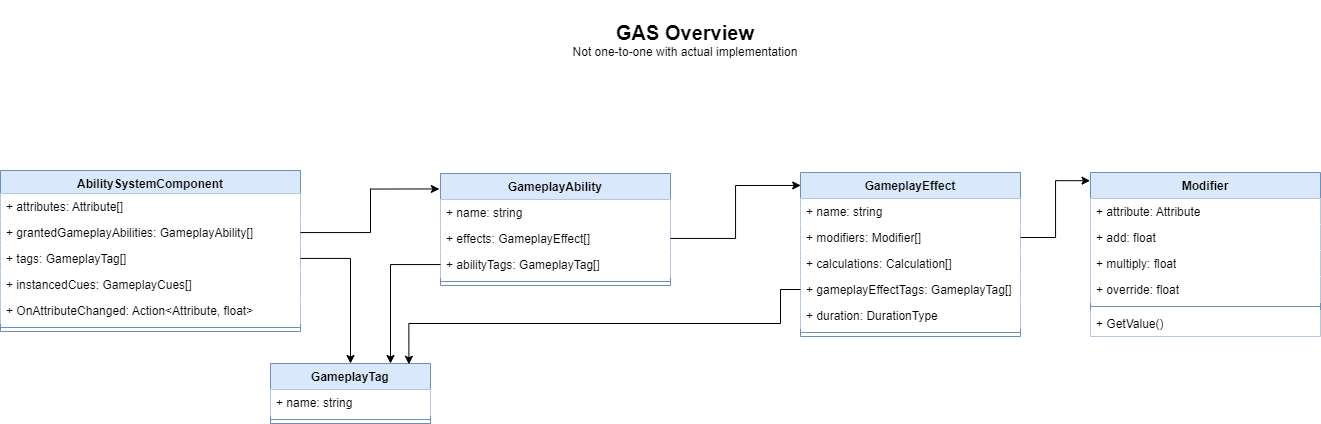

The diagram above was exported from draw.io. Its source (the exported page's mxGraphModel, read from the mxfile embedded in the PNG):
<mxGraphModel dx="2514" dy="941" grid="1" gridSize="10" guides="1" tooltips="1" connect="1" arrows="1" fold="1" page="1" pageScale="1" pageWidth="827" pageHeight="1169" math="0" shadow="0">
  <root>
    <mxCell id="0" />
    <mxCell id="1" parent="0" />
    <mxCell id="Cs0P0R3OcZdiZQVaF4DE-45" value="GameplayEffect" style="swimlane;fontStyle=1;align=center;verticalAlign=top;childLayout=stackLayout;horizontal=1;startSize=26;horizontalStack=0;resizeParent=1;resizeParentMax=0;resizeLast=0;collapsible=1;marginBottom=0;whiteSpace=wrap;html=1;fillStyle=solid;fillColor=#dae8fc;strokeColor=#6c8ebf;gradientColor=none;" parent="1" vertex="1">
      <mxGeometry x="130" y="202" width="220" height="164" as="geometry" />
    </mxCell>
    <mxCell id="Cs0P0R3OcZdiZQVaF4DE-46" value="+&amp;nbsp;name&lt;span style=&quot;background-color: initial;&quot;&gt;: string&lt;/span&gt;" style="text;strokeColor=none;fillColor=default;align=left;verticalAlign=top;spacingLeft=4;spacingRight=4;overflow=hidden;rotatable=0;points=[[0,0.5],[1,0.5]];portConstraint=eastwest;whiteSpace=wrap;html=1;gradientColor=none;" parent="Cs0P0R3OcZdiZQVaF4DE-45" vertex="1">
      <mxGeometry y="26" width="220" height="26" as="geometry" />
    </mxCell>
    <mxCell id="ttGVAuP9e6NH3dQaV32k-85" value="+&amp;nbsp;modifiers&lt;span style=&quot;background-color: initial;&quot;&gt;: Modifier[]&lt;/span&gt;" style="text;strokeColor=none;fillColor=default;align=left;verticalAlign=top;spacingLeft=4;spacingRight=4;overflow=hidden;rotatable=0;points=[[0,0.5],[1,0.5]];portConstraint=eastwest;whiteSpace=wrap;html=1;gradientColor=none;" parent="Cs0P0R3OcZdiZQVaF4DE-45" vertex="1">
      <mxGeometry y="52" width="220" height="26" as="geometry" />
    </mxCell>
    <mxCell id="ttGVAuP9e6NH3dQaV32k-96" value="+&amp;nbsp;calculations&lt;span style=&quot;background-color: initial;&quot;&gt;: Calculation[]&lt;/span&gt;" style="text;strokeColor=none;fillColor=default;align=left;verticalAlign=top;spacingLeft=4;spacingRight=4;overflow=hidden;rotatable=0;points=[[0,0.5],[1,0.5]];portConstraint=eastwest;whiteSpace=wrap;html=1;gradientColor=none;" parent="Cs0P0R3OcZdiZQVaF4DE-45" vertex="1">
      <mxGeometry y="78" width="220" height="26" as="geometry" />
    </mxCell>
    <mxCell id="ttGVAuP9e6NH3dQaV32k-97" value="+&amp;nbsp;gameplayEffectTags&lt;span style=&quot;background-color: initial;&quot;&gt;: GameplayTag[]&lt;/span&gt;" style="text;strokeColor=none;fillColor=default;align=left;verticalAlign=top;spacingLeft=4;spacingRight=4;overflow=hidden;rotatable=0;points=[[0,0.5],[1,0.5]];portConstraint=eastwest;whiteSpace=wrap;html=1;gradientColor=none;" parent="Cs0P0R3OcZdiZQVaF4DE-45" vertex="1">
      <mxGeometry y="104" width="220" height="26" as="geometry" />
    </mxCell>
    <mxCell id="ttGVAuP9e6NH3dQaV32k-84" value="+&amp;nbsp;duration&lt;span style=&quot;background-color: initial;&quot;&gt;: DurationType&lt;/span&gt;" style="text;strokeColor=none;fillColor=default;align=left;verticalAlign=top;spacingLeft=4;spacingRight=4;overflow=hidden;rotatable=0;points=[[0,0.5],[1,0.5]];portConstraint=eastwest;whiteSpace=wrap;html=1;gradientColor=none;" parent="Cs0P0R3OcZdiZQVaF4DE-45" vertex="1">
      <mxGeometry y="130" width="220" height="26" as="geometry" />
    </mxCell>
    <mxCell id="Cs0P0R3OcZdiZQVaF4DE-47" value="" style="line;strokeWidth=1;fillColor=none;align=left;verticalAlign=middle;spacingTop=-1;spacingLeft=3;spacingRight=3;rotatable=0;labelPosition=right;points=[];portConstraint=eastwest;strokeColor=inherit;" parent="Cs0P0R3OcZdiZQVaF4DE-45" vertex="1">
      <mxGeometry y="156" width="220" height="8" as="geometry" />
    </mxCell>
    <mxCell id="ttGVAuP9e6NH3dQaV32k-1" value="GameplayAbility" style="swimlane;fontStyle=1;align=center;verticalAlign=top;childLayout=stackLayout;horizontal=1;startSize=26;horizontalStack=0;resizeParent=1;resizeParentMax=0;resizeLast=0;collapsible=1;marginBottom=0;whiteSpace=wrap;html=1;fillStyle=solid;fillColor=#dae8fc;strokeColor=#6c8ebf;gradientColor=none;" parent="1" vertex="1">
      <mxGeometry x="-230" y="203" width="230" height="112" as="geometry" />
    </mxCell>
    <mxCell id="ttGVAuP9e6NH3dQaV32k-2" value="+&amp;nbsp;name&lt;span style=&quot;background-color: initial;&quot;&gt;: string&lt;/span&gt;" style="text;strokeColor=none;fillColor=default;align=left;verticalAlign=top;spacingLeft=4;spacingRight=4;overflow=hidden;rotatable=0;points=[[0,0.5],[1,0.5]];portConstraint=eastwest;whiteSpace=wrap;html=1;gradientColor=none;" parent="ttGVAuP9e6NH3dQaV32k-1" vertex="1">
      <mxGeometry y="26" width="230" height="26" as="geometry" />
    </mxCell>
    <mxCell id="ttGVAuP9e6NH3dQaV32k-101" value="+&amp;nbsp;effects&lt;span style=&quot;background-color: initial;&quot;&gt;:&amp;nbsp;&lt;/span&gt;GameplayEffect[]" style="text;strokeColor=none;fillColor=default;align=left;verticalAlign=top;spacingLeft=4;spacingRight=4;overflow=hidden;rotatable=0;points=[[0,0.5],[1,0.5]];portConstraint=eastwest;whiteSpace=wrap;html=1;gradientColor=none;" parent="ttGVAuP9e6NH3dQaV32k-1" vertex="1">
      <mxGeometry y="52" width="230" height="26" as="geometry" />
    </mxCell>
    <mxCell id="ttGVAuP9e6NH3dQaV32k-102" value="+&amp;nbsp;abilityTags&lt;span style=&quot;background-color: initial;&quot;&gt;:&amp;nbsp;&lt;/span&gt;GameplayTag[]" style="text;strokeColor=none;fillColor=default;align=left;verticalAlign=top;spacingLeft=4;spacingRight=4;overflow=hidden;rotatable=0;points=[[0,0.5],[1,0.5]];portConstraint=eastwest;whiteSpace=wrap;html=1;gradientColor=none;" parent="ttGVAuP9e6NH3dQaV32k-1" vertex="1">
      <mxGeometry y="78" width="230" height="26" as="geometry" />
    </mxCell>
    <mxCell id="ttGVAuP9e6NH3dQaV32k-3" value="" style="line;strokeWidth=1;fillColor=none;align=left;verticalAlign=middle;spacingTop=-1;spacingLeft=3;spacingRight=3;rotatable=0;labelPosition=right;points=[];portConstraint=eastwest;strokeColor=inherit;" parent="ttGVAuP9e6NH3dQaV32k-1" vertex="1">
      <mxGeometry y="104" width="230" height="8" as="geometry" />
    </mxCell>
    <mxCell id="ttGVAuP9e6NH3dQaV32k-11" value="AbilitySystemComponent" style="swimlane;fontStyle=1;align=center;verticalAlign=top;childLayout=stackLayout;horizontal=1;startSize=23;horizontalStack=0;resizeParent=1;resizeParentMax=0;resizeLast=0;collapsible=1;marginBottom=0;whiteSpace=wrap;html=1;fillColor=#dae8fc;strokeColor=#6c8ebf;" parent="1" vertex="1">
      <mxGeometry x="-670" y="200" width="300" height="161" as="geometry">
        <mxRectangle x="-190" y="60" width="190" height="30" as="alternateBounds" />
      </mxGeometry>
    </mxCell>
    <mxCell id="ttGVAuP9e6NH3dQaV32k-18" value="+ attributes: Attribute[]" style="text;strokeColor=none;fillColor=default;align=left;verticalAlign=top;spacingLeft=4;spacingRight=4;overflow=hidden;rotatable=0;points=[[0,0.5],[1,0.5]];portConstraint=eastwest;whiteSpace=wrap;html=1;" parent="ttGVAuP9e6NH3dQaV32k-11" vertex="1">
      <mxGeometry y="23" width="300" height="26" as="geometry" />
    </mxCell>
    <mxCell id="ttGVAuP9e6NH3dQaV32k-12" value="+ grantedGameplayAbilities: GameplayAbility[]" style="text;align=left;verticalAlign=top;spacingLeft=4;spacingRight=4;overflow=hidden;rotatable=0;points=[[0,0.5],[1,0.5]];portConstraint=eastwest;whiteSpace=wrap;html=1;fillColor=default;" parent="ttGVAuP9e6NH3dQaV32k-11" vertex="1">
      <mxGeometry y="49" width="300" height="26" as="geometry" />
    </mxCell>
    <mxCell id="ttGVAuP9e6NH3dQaV32k-15" value="+ tags: GameplayTag[]" style="text;strokeColor=none;fillColor=default;align=left;verticalAlign=top;spacingLeft=4;spacingRight=4;overflow=hidden;rotatable=0;points=[[0,0.5],[1,0.5]];portConstraint=eastwest;whiteSpace=wrap;html=1;gradientColor=none;" parent="ttGVAuP9e6NH3dQaV32k-11" vertex="1">
      <mxGeometry y="75" width="300" height="26" as="geometry" />
    </mxCell>
    <mxCell id="ttGVAuP9e6NH3dQaV32k-63" value="+ instancedCues: GameplayCues[]" style="text;strokeColor=none;fillColor=default;align=left;verticalAlign=top;spacingLeft=4;spacingRight=4;overflow=hidden;rotatable=0;points=[[0,0.5],[1,0.5]];portConstraint=eastwest;whiteSpace=wrap;html=1;" parent="ttGVAuP9e6NH3dQaV32k-11" vertex="1">
      <mxGeometry y="101" width="300" height="26" as="geometry" />
    </mxCell>
    <mxCell id="ttGVAuP9e6NH3dQaV32k-69" value="+ OnAttributeChanged: Action&amp;lt;Attribute, float&amp;gt;" style="text;strokeColor=none;fillColor=default;align=left;verticalAlign=top;spacingLeft=4;spacingRight=4;overflow=hidden;rotatable=0;points=[[0,0.5],[1,0.5]];portConstraint=eastwest;whiteSpace=wrap;html=1;" parent="ttGVAuP9e6NH3dQaV32k-11" vertex="1">
      <mxGeometry y="127" width="300" height="26" as="geometry" />
    </mxCell>
    <mxCell id="ttGVAuP9e6NH3dQaV32k-13" value="" style="line;strokeWidth=1;fillColor=none;align=left;verticalAlign=middle;spacingTop=-1;spacingLeft=3;spacingRight=3;rotatable=0;labelPosition=right;points=[];portConstraint=eastwest;strokeColor=inherit;" parent="ttGVAuP9e6NH3dQaV32k-11" vertex="1">
      <mxGeometry y="153" width="300" height="8" as="geometry" />
    </mxCell>
    <mxCell id="ttGVAuP9e6NH3dQaV32k-70" value="&lt;b&gt;&lt;font style=&quot;font-size: 20px;&quot;&gt;GAS Overview&lt;/font&gt;&lt;/b&gt;&lt;br&gt;Not one-to-one with actual implementation" style="text;html=1;strokeColor=none;fillColor=none;align=center;verticalAlign=middle;whiteSpace=wrap;rounded=0;" parent="1" vertex="1">
      <mxGeometry x="-190" y="30" width="410" height="80" as="geometry" />
    </mxCell>
    <mxCell id="ttGVAuP9e6NH3dQaV32k-73" value="Modifier" style="swimlane;fontStyle=1;align=center;verticalAlign=top;childLayout=stackLayout;horizontal=1;startSize=26;horizontalStack=0;resizeParent=1;resizeParentMax=0;resizeLast=0;collapsible=1;marginBottom=0;whiteSpace=wrap;html=1;fillStyle=solid;fillColor=#dae8fc;strokeColor=#6c8ebf;gradientColor=none;" parent="1" vertex="1">
      <mxGeometry x="420" y="202" width="230" height="164" as="geometry" />
    </mxCell>
    <mxCell id="ttGVAuP9e6NH3dQaV32k-153" value="+ attribute&lt;span style=&quot;background-color: initial;&quot;&gt;: Attribute&lt;/span&gt;" style="text;strokeColor=none;fillColor=default;align=left;verticalAlign=top;spacingLeft=4;spacingRight=4;overflow=hidden;rotatable=0;points=[[0,0.5],[1,0.5]];portConstraint=eastwest;whiteSpace=wrap;html=1;gradientColor=none;" parent="ttGVAuP9e6NH3dQaV32k-73" vertex="1">
      <mxGeometry y="26" width="230" height="26" as="geometry" />
    </mxCell>
    <mxCell id="ttGVAuP9e6NH3dQaV32k-74" value="+ add&lt;span style=&quot;background-color: initial;&quot;&gt;: float&lt;/span&gt;" style="text;strokeColor=none;fillColor=default;align=left;verticalAlign=top;spacingLeft=4;spacingRight=4;overflow=hidden;rotatable=0;points=[[0,0.5],[1,0.5]];portConstraint=eastwest;whiteSpace=wrap;html=1;gradientColor=none;" parent="ttGVAuP9e6NH3dQaV32k-73" vertex="1">
      <mxGeometry y="52" width="230" height="26" as="geometry" />
    </mxCell>
    <mxCell id="ttGVAuP9e6NH3dQaV32k-75" value="+ multiply&lt;span style=&quot;background-color: initial;&quot;&gt;: float&lt;/span&gt;" style="text;strokeColor=none;fillColor=default;align=left;verticalAlign=top;spacingLeft=4;spacingRight=4;overflow=hidden;rotatable=0;points=[[0,0.5],[1,0.5]];portConstraint=eastwest;whiteSpace=wrap;html=1;gradientColor=none;" parent="ttGVAuP9e6NH3dQaV32k-73" vertex="1">
      <mxGeometry y="78" width="230" height="26" as="geometry" />
    </mxCell>
    <mxCell id="ttGVAuP9e6NH3dQaV32k-78" value="+ override&lt;span style=&quot;background-color: initial;&quot;&gt;: float&lt;/span&gt;" style="text;strokeColor=none;fillColor=default;align=left;verticalAlign=top;spacingLeft=4;spacingRight=4;overflow=hidden;rotatable=0;points=[[0,0.5],[1,0.5]];portConstraint=eastwest;whiteSpace=wrap;html=1;gradientColor=none;" parent="ttGVAuP9e6NH3dQaV32k-73" vertex="1">
      <mxGeometry y="104" width="230" height="26" as="geometry" />
    </mxCell>
    <mxCell id="ttGVAuP9e6NH3dQaV32k-76" value="" style="line;strokeWidth=1;fillColor=none;align=left;verticalAlign=middle;spacingTop=-1;spacingLeft=3;spacingRight=3;rotatable=0;labelPosition=right;points=[];portConstraint=eastwest;strokeColor=inherit;" parent="ttGVAuP9e6NH3dQaV32k-73" vertex="1">
      <mxGeometry y="130" width="230" height="8" as="geometry" />
    </mxCell>
    <mxCell id="ttGVAuP9e6NH3dQaV32k-77" value="+ GetValue()" style="text;strokeColor=none;fillColor=default;align=left;verticalAlign=top;spacingLeft=4;spacingRight=4;overflow=hidden;rotatable=0;points=[[0,0.5],[1,0.5]];portConstraint=eastwest;whiteSpace=wrap;html=1;" parent="ttGVAuP9e6NH3dQaV32k-73" vertex="1">
      <mxGeometry y="138" width="230" height="26" as="geometry" />
    </mxCell>
    <mxCell id="ttGVAuP9e6NH3dQaV32k-103" value="GameplayTag" style="swimlane;fontStyle=1;align=center;verticalAlign=top;childLayout=stackLayout;horizontal=1;startSize=26;horizontalStack=0;resizeParent=1;resizeParentMax=0;resizeLast=0;collapsible=1;marginBottom=0;whiteSpace=wrap;html=1;fillStyle=solid;fillColor=#dae8fc;strokeColor=#6c8ebf;gradientColor=none;" parent="1" vertex="1">
      <mxGeometry x="-400" y="393" width="160" height="60" as="geometry" />
    </mxCell>
    <mxCell id="ttGVAuP9e6NH3dQaV32k-104" value="+&amp;nbsp;name&lt;span style=&quot;background-color: initial;&quot;&gt;: string&lt;/span&gt;" style="text;strokeColor=none;fillColor=default;align=left;verticalAlign=top;spacingLeft=4;spacingRight=4;overflow=hidden;rotatable=0;points=[[0,0.5],[1,0.5]];portConstraint=eastwest;whiteSpace=wrap;html=1;gradientColor=none;" parent="ttGVAuP9e6NH3dQaV32k-103" vertex="1">
      <mxGeometry y="26" width="160" height="26" as="geometry" />
    </mxCell>
    <mxCell id="ttGVAuP9e6NH3dQaV32k-109" value="" style="line;strokeWidth=1;fillColor=none;align=left;verticalAlign=middle;spacingTop=-1;spacingLeft=3;spacingRight=3;rotatable=0;labelPosition=right;points=[];portConstraint=eastwest;strokeColor=inherit;" parent="ttGVAuP9e6NH3dQaV32k-103" vertex="1">
      <mxGeometry y="52" width="160" height="8" as="geometry" />
    </mxCell>
    <mxCell id="ttGVAuP9e6NH3dQaV32k-133" style="edgeStyle=orthogonalEdgeStyle;rounded=0;orthogonalLoop=1;jettySize=auto;html=1;" parent="1" source="ttGVAuP9e6NH3dQaV32k-15" target="ttGVAuP9e6NH3dQaV32k-103" edge="1">
      <mxGeometry relative="1" as="geometry" />
    </mxCell>
    <mxCell id="ttGVAuP9e6NH3dQaV32k-134" style="edgeStyle=orthogonalEdgeStyle;rounded=0;orthogonalLoop=1;jettySize=auto;html=1;entryX=0.75;entryY=0;entryDx=0;entryDy=0;" parent="1" source="ttGVAuP9e6NH3dQaV32k-102" target="ttGVAuP9e6NH3dQaV32k-103" edge="1">
      <mxGeometry relative="1" as="geometry" />
    </mxCell>
    <mxCell id="ttGVAuP9e6NH3dQaV32k-141" style="edgeStyle=orthogonalEdgeStyle;rounded=0;orthogonalLoop=1;jettySize=auto;html=1;entryX=0.001;entryY=0.079;entryDx=0;entryDy=0;entryPerimeter=0;" parent="1" source="ttGVAuP9e6NH3dQaV32k-101" target="Cs0P0R3OcZdiZQVaF4DE-45" edge="1">
      <mxGeometry relative="1" as="geometry" />
    </mxCell>
    <mxCell id="maj1ABuAUbxekN3Zc_v7-10" style="edgeStyle=orthogonalEdgeStyle;rounded=0;orthogonalLoop=1;jettySize=auto;html=1;entryX=-0.002;entryY=0.05;entryDx=0;entryDy=0;entryPerimeter=0;" edge="1" parent="1" source="ttGVAuP9e6NH3dQaV32k-85" target="ttGVAuP9e6NH3dQaV32k-73">
      <mxGeometry relative="1" as="geometry" />
    </mxCell>
    <mxCell id="maj1ABuAUbxekN3Zc_v7-14" style="edgeStyle=orthogonalEdgeStyle;rounded=0;orthogonalLoop=1;jettySize=auto;html=1;entryX=-0.005;entryY=0.138;entryDx=0;entryDy=0;entryPerimeter=0;" edge="1" parent="1" source="ttGVAuP9e6NH3dQaV32k-12" target="ttGVAuP9e6NH3dQaV32k-1">
      <mxGeometry relative="1" as="geometry" />
    </mxCell>
    <mxCell id="maj1ABuAUbxekN3Zc_v7-16" style="edgeStyle=orthogonalEdgeStyle;rounded=0;orthogonalLoop=1;jettySize=auto;html=1;entryX=0.865;entryY=0.013;entryDx=0;entryDy=0;entryPerimeter=0;" edge="1" parent="1" source="ttGVAuP9e6NH3dQaV32k-97" target="ttGVAuP9e6NH3dQaV32k-103">
      <mxGeometry relative="1" as="geometry">
        <Array as="points">
          <mxPoint x="110" y="319" />
          <mxPoint x="110" y="353" />
          <mxPoint x="-262" y="353" />
        </Array>
      </mxGeometry>
    </mxCell>
  </root>
</mxGraphModel>